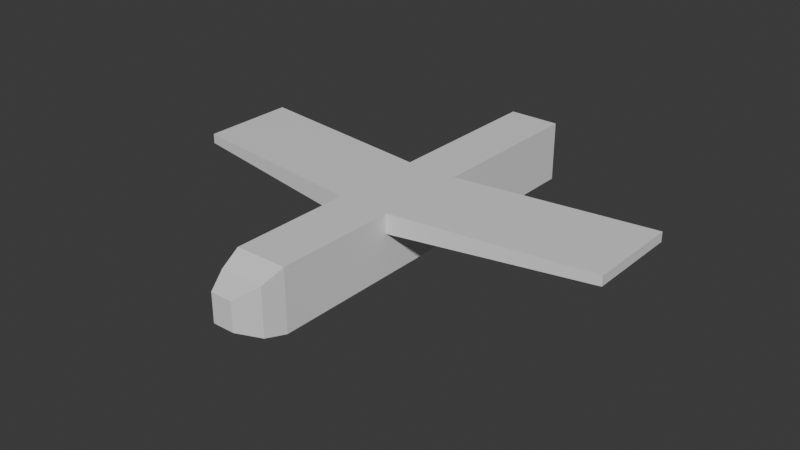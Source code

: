 # Source: Plane.blend  (saved by Blender 4.3.34; exported with 4.5.12 LTS)
import bpy
from mathutils import Matrix  # noqa: F401  (used for matrix-valued properties, if any)

bpy.ops.wm.read_factory_settings(use_empty=True)
scene = bpy.context.scene
scene.name = 'Scene'

# ---- collections
col_interior = bpy.data.collections.new('Interior'); scene.collection.children.link(col_interior)

# ---- materials (node trees are filled in below, after node groups)
mat_material = bpy.data.materials.new('Material')
mat_material.alpha_threshold = 0.0
mat_material.roughness = 0.5
mat_material.line_color = (0.0, 0.0, 0.0, 1.0)

# ---- material node trees
mat_material.use_nodes = True; mat_material.node_tree.nodes.clear()
_N = mat_material.node_tree.nodes; _L = mat_material.node_tree.links
n0 = _N.new('ShaderNodeOutputMaterial'); n0.name = 'Material Output'; n0.location = (300, 300)
n1 = _N.new('ShaderNodeBsdfPrincipled'); n1.name = 'Principled BSDF'; n1.location = (10, 300)
n1.inputs[3].default_value = 1.45
_L.new(n1.outputs[0], n0.inputs[0])
n0.is_active_output = True

# ---- world
world_world = bpy.data.worlds.new('World'); scene.world = world_world
world_world.use_nodes = True; world_world.node_tree.nodes.clear()
_N = world_world.node_tree.nodes; _L = world_world.node_tree.links
n0 = _N.new('ShaderNodeOutputWorld'); n0.name = 'World Output'; n0.location = (300, 300)
n1 = _N.new('ShaderNodeBackground'); n1.name = 'Background'; n1.location = (10, 300)
n1.inputs[0].default_value = (0.05088, 0.05088, 0.05088, 1.0)
_L.new(n1.outputs[0], n0.inputs[0])
n0.is_active_output = True
world_world.color = (0.05088, 0.05088, 0.05088)
world_world.sun_shadow_jitter_overblur = 0.0

# ---- meshes
me_cube = bpy.data.meshes.new('Cube')
me_cube.from_pydata([(13.59, 116.4, 32.3), (13.59, 116.4, 0.1634), (14.35, -97.62, 33.2), (14.35, -97.62, -0.7307), (-13.64, 116.4, 32.3), (-13.64, 116.4, 0.1634), (-14.4, -97.62, 33.2), (-14.4, -97.62, -0.7307), (14.35, 116.4, -0.7307), (-14.4, 116.4, -0.7307), (14.35, 116.4, 33.2), (-14.4, 116.4, 33.2), (13.59, -94.18, 0.1634), (-13.64, -94.18, 0.1634), (13.59, -94.18, 32.3), (-13.64, -94.18, 32.3), (-13.64, 4.31, 32.3), (-13.64, 4.31, 0.1634), (13.59, 4.31, 0.1634), (13.59, 4.31, 32.3), (14.35, 116.4, 22.31), (-14.4, -97.62, 22.31), (14.35, -97.62, 22.31), (-14.4, 116.4, 22.31), (13.59, 116.4, 21.99), (-13.64, 116.4, 21.99), (13.59, -94.18, 21.99), (-13.64, -94.18, 21.99), (13.59, 4.31, 21.99), (-13.64, 4.31, 21.99), (-12.16, -109.4, 17.18), (-12.16, -109.4, 28.07), (12.11, -109.4, 17.18), (12.11, -109.4, 1.839), (12.11, -109.4, 28.07), (-12.16, -109.4, 1.839), (-6.113, -121.5, 17.18), (-6.113, -121.5, 24.06), (6.067, -121.5, 17.18), (6.067, -121.5, 8.232), (6.067, -121.5, 24.06), (-6.113, -121.5, 8.232), (13.59, -94.18, 32.3), (-13.64, -94.18, 32.3), (-13.64, 4.31, 32.3), (13.59, 4.31, 32.3), (13.59, -94.18, 21.99), (-13.64, -94.18, 21.99), (13.59, 4.31, 21.99), (-13.64, 4.31, 21.99), (-14.4, -30.18, -0.7307), (14.35, -30.18, 33.2), (-14.4, -30.18, 33.2), (14.35, -30.18, -0.7307), (14.35, -30.18, 22.31), (-14.4, -30.18, 22.31), (-14.4, 22.71, 33.2), (14.35, 22.71, -0.7307), (-14.4, 22.71, 22.31), (-14.4, 22.71, -0.7307), (14.35, 22.71, 33.2), (14.35, 22.71, 22.31), (122.6, 37.58, 32.45), (122.6, -15.31, 32.45), (122.6, 37.58, 27.09), (122.6, -15.31, 27.09), (-122.7, -15.31, 32.45), (-122.7, -15.31, 27.09), (-122.7, 37.58, 32.45), (-122.7, 37.58, 27.09)], [], [(51, 52, 6, 2), (6, 21, 30, 31), (58, 56, 11, 23), (50, 53, 3, 7), (54, 51, 2, 22), (29, 16, 15, 27), (5, 1, 8, 9), (24, 0, 10, 20), (25, 5, 9, 23), (0, 4, 11, 10), (27, 15, 14, 26), (18, 17, 13, 12), (16, 19, 14, 15), (28, 18, 12, 26), (24, 1, 18, 28), (4, 0, 19, 16), (1, 5, 17, 18), (25, 4, 16, 29), (5, 25, 29, 17), (0, 24, 28, 19), (19, 28, 26, 14), (13, 27, 26, 12), (4, 25, 23, 11), (1, 24, 20, 8), (17, 29, 27, 13), (53, 54, 22, 3), (59, 58, 23, 9), (22, 2, 34, 32), (32, 34, 40, 38), (31, 30, 36, 37), (7, 3, 33, 35), (2, 6, 31, 34), (21, 7, 35, 30), (3, 22, 32, 33), (38, 40, 37, 36), (39, 38, 36, 41), (35, 33, 39, 41), (33, 32, 38, 39), (30, 35, 41, 36), (34, 31, 37, 40), (19, 14, 42, 45), (29, 16, 44, 49), (15, 27, 47, 43), (28, 19, 45, 48), (27, 29, 49, 47), (26, 28, 48, 46), (16, 15, 43, 44), (14, 26, 46, 42), (7, 21, 55, 50), (57, 61, 54, 53), (56, 58, 69, 68), (59, 57, 53, 50), (21, 6, 52, 55), (60, 56, 52, 51), (10, 11, 56, 60), (9, 8, 57, 59), (20, 10, 60, 61), (8, 20, 61, 57), (50, 55, 58, 59), (58, 55, 67, 69), (64, 62, 63, 65), (67, 66, 68, 69), (52, 56, 68, 66), (60, 51, 63, 62), (55, 52, 66, 67), (51, 54, 65, 63), (54, 61, 64, 65), (61, 60, 62, 64)])
_uv = me_cube.uv_layers.new(name='UVMap')
_uv.uv.foreach_set('vector', [0.625, 0.6712, 0.875, 0.6712, 0.875, 0.75, 0.625, 0.75, 0.625, 0.0, 0.5448, 0.0, 0.5448, 0.0, 0.625, 0.0, 0.5448, 0.1406, 0.625, 0.1406, 0.625, 0.25, 0.5448, 0.25, 0.125, 0.6712, 0.375, 0.6712, 0.375, 0.75, 0.125, 0.75, 0.5448, 0.6712, 0.625, 0.6712, 0.625, 0.75, 0.5448, 0.75, 0.5424, 0.2566, 0.6184, 0.2566, 0.6184, 0.2566, 0.5424, 0.2566, 0.3816, 0.2566, 0.3816, 0.4934, 0.375, 0.5, 0.375, 0.25, 0.5424, 0.4934, 0.6184, 0.4934, 0.625, 0.5, 0.5448, 0.5, 0.5424, 0.2566, 0.3816, 0.2566, 0.375, 0.25, 0.5448, 0.25, 0.6184, 0.4934, 0.6184, 0.2566, 0.625, 0.25, 0.625, 0.5, 0.5424, 0.2566, 0.6184, 0.2566, 0.6184, 0.4934, 0.5424, 0.4934, 0.3816, 0.4934, 0.3816, 0.2566, 0.3816, 0.2566, 0.3816, 0.4934, 0.6184, 0.2566, 0.6184, 0.4934, 0.6184, 0.4934, 0.6184, 0.2566, 0.5424, 0.4934, 0.3816, 0.4934, 0.3816, 0.4934, 0.5424, 0.4934, 0.5424, 0.4934, 0.3816, 0.4934, 0.3816, 0.4934, 0.5424, 0.4934, 0.6184, 0.2566, 0.6184, 0.4934, 0.6184, 0.4934, 0.6184, 0.2566, 0.3816, 0.4934, 0.3816, 0.2566, 0.3816, 0.2566, 0.3816, 0.4934, 0.5424, 0.2566, 0.6184, 0.2566, 0.6184, 0.2566, 0.5424, 0.2566, 0.3816, 0.2566, 0.5424, 0.2566, 0.5424, 0.2566, 0.3816, 0.2566, 0.6184, 0.4934, 0.5424, 0.4934, 0.5424, 0.4934, 0.6184, 0.4934, 0.6184, 0.4934, 0.5424, 0.4934, 0.5424, 0.4934, 0.6184, 0.4934, 0.3816, 0.2566, 0.5424, 0.2566, 0.5424, 0.4934, 0.3816, 0.4934, 0.6184, 0.2566, 0.5424, 0.2566, 0.5448, 0.25, 0.625, 0.25, 0.3816, 0.4934, 0.5424, 0.4934, 0.5448, 0.5, 0.375, 0.5, 0.3816, 0.2566, 0.5424, 0.2566, 0.5424, 0.2566, 0.3816, 0.2566, 0.375, 0.6712, 0.5448, 0.6712, 0.5448, 0.75, 0.375, 0.75, 0.375, 0.1406, 0.5448, 0.1406, 0.5448, 0.25, 0.375, 0.25, 0.5448, 0.75, 0.625, 0.75, 0.625, 0.75, 0.5448, 0.75, 0.5448, 0.75, 0.625, 0.75, 0.625, 0.75, 0.5448, 0.75, 0.625, 0.0, 0.5448, 0.0, 0.5448, 0.0, 0.625, 0.0, 0.125, 0.75, 0.375, 0.75, 0.375, 0.75, 0.125, 0.75, 0.625, 0.75, 0.875, 0.75, 0.875, 0.75, 0.625, 0.75, 0.5448, 0.0, 0.375, 0.0, 0.375, 0.0, 0.5448, 0.0, 0.375, 0.75, 0.5448, 0.75, 0.5448, 0.75, 0.375, 0.75, 0.5448, 0.75, 0.625, 0.75, 0.625, 1.0, 0.5448, 1.0, 0.375, 0.75, 0.5448, 0.75, 0.5448, 1.0, 0.375, 1.0, 0.125, 0.75, 0.375, 0.75, 0.375, 0.75, 0.125, 0.75, 0.375, 0.75, 0.5448, 0.75, 0.5448, 0.75, 0.375, 0.75, 0.5448, 0.0, 0.375, 0.0, 0.375, 0.0, 0.5448, 0.0, 0.625, 0.75, 0.875, 0.75, 0.875, 0.75, 0.625, 0.75, 0.6184, 0.4934, 0.6184, 0.4934, 0.6184, 0.4934, 0.6184, 0.4934, 0.5424, 0.2566, 0.6184, 0.2566, 0.6184, 0.2566, 0.5424, 0.2566, 0.6184, 0.2566, 0.5424, 0.2566, 0.5424, 0.2566, 0.6184, 0.2566, 0.5424, 0.4934, 0.6184, 0.4934, 0.6184, 0.4934, 0.5424, 0.4934, 0.5424, 0.2566, 0.5424, 0.2566, 0.5424, 0.2566, 0.5424, 0.2566, 0.5424, 0.4934, 0.5424, 0.4934, 0.5424, 0.4934, 0.5424, 0.4934, 0.6184, 0.2566, 0.6184, 0.2566, 0.6184, 0.2566, 0.6184, 0.2566, 0.6184, 0.4934, 0.5424, 0.4934, 0.5424, 0.4934, 0.6184, 0.4934, 0.375, 0.0, 0.5448, 0.0, 0.5448, 0.07879, 0.375, 0.07879, 0.375, 0.6094, 0.5448, 0.6094, 0.5448, 0.6712, 0.375, 0.6712, 0.625, 0.1406, 0.5448, 0.1406, 0.5448, 0.1406, 0.625, 0.1406, 0.125, 0.6094, 0.375, 0.6094, 0.375, 0.6712, 0.125, 0.6712, 0.5448, 0.0, 0.625, 0.0, 0.625, 0.07879, 0.5448, 0.07879, 0.625, 0.6094, 0.875, 0.6094, 0.875, 0.6712, 0.625, 0.6712, 0.625, 0.5, 0.875, 0.5, 0.875, 0.6094, 0.625, 0.6094, 0.125, 0.5, 0.375, 0.5, 0.375, 0.6094, 0.125, 0.6094, 0.5448, 0.5, 0.625, 0.5, 0.625, 0.6094, 0.5448, 0.6094, 0.375, 0.5, 0.5448, 0.5, 0.5448, 0.6094, 0.375, 0.6094, 0.375, 0.07879, 0.5448, 0.07879, 0.5448, 0.1406, 0.375, 0.1406, 0.5448, 0.1406, 0.5448, 0.07879, 0.5448, 0.07879, 0.5448, 0.1406, 0.5448, 0.6094, 0.625, 0.6094, 0.625, 0.6712, 0.5448, 0.6712, 0.5448, 0.07879, 0.625, 0.07879, 0.625, 0.1406, 0.5448, 0.1406, 0.875, 0.6712, 0.875, 0.6094, 0.875, 0.6094, 0.875, 0.6712, 0.625, 0.6094, 0.625, 0.6712, 0.625, 0.6712, 0.625, 0.6094, 0.5448, 0.07879, 0.625, 0.07879, 0.625, 0.07879, 0.5448, 0.07879, 0.625, 0.6712, 0.5448, 0.6712, 0.5448, 0.6712, 0.625, 0.6712, 0.5448, 0.6712, 0.5448, 0.6094, 0.5448, 0.6094, 0.5448, 0.6712, 0.5448, 0.6094, 0.625, 0.6094, 0.625, 0.6094, 0.5448, 0.6094])
me_cube.materials.append(mat_material)
me_cube.use_mirror_vertex_groups = False
me_cube.update()
me_plane = bpy.data.meshes.new('Plane')
me_plane.from_pydata([(-13.66, -97.91, 0.3285), (13.63, -97.91, 0.3285), (-13.66, 116.4, 0.3285), (13.63, 116.4, 0.3285)], [], [(0, 1, 3, 2)])
_uv = me_plane.uv_layers.new(name='UVMap')
_uv.uv.foreach_set('vector', [0.0, 0.0, 1.0, 0.0, 1.0, 1.0, 0.0, 1.0])
me_plane.update()
me_cylinder = bpy.data.meshes.new('Cylinder')
me_cylinder.from_pydata([(7.194, 42.19, -6.303), (9.762, 42.19, -6.303), (7.194, 42.12, -7.095), (9.762, 42.12, -7.095), (7.194, 41.88, -7.855), (9.762, 41.88, -7.855), (7.194, 41.51, -8.556), (9.762, 41.51, -8.556), (7.194, 41.01, -9.171), (9.762, 41.01, -9.171), (7.194, 40.39, -9.675), (9.762, 40.39, -9.675), (7.194, 39.69, -10.05), (9.762, 39.69, -10.05), (7.194, 38.93, -10.28), (9.762, 38.93, -10.28), (7.194, 38.14, -10.36), (9.762, 38.14, -10.36), (7.194, 37.35, -10.28), (9.762, 37.35, -10.28), (7.194, 36.59, -10.05), (9.762, 36.59, -10.05), (7.194, 35.89, -9.675), (9.762, 35.89, -9.675), (7.194, 35.27, -9.171), (9.762, 35.27, -9.171), (7.194, 34.77, -8.556), (9.762, 34.77, -8.556), (7.194, 34.39, -7.855), (9.762, 34.39, -7.855), (7.194, 34.16, -7.095), (9.762, 34.16, -7.095), (7.194, 34.08, -6.303), (9.762, 34.08, -6.303), (7.194, 34.16, -5.512), (9.762, 34.16, -5.512), (7.194, 34.39, -4.752), (9.762, 34.39, -4.752), (7.194, 34.77, -4.05), (9.762, 34.77, -4.05), (7.194, 35.27, -3.436), (9.762, 35.27, -3.436), (7.194, 35.89, -2.932), (9.762, 35.89, -2.932), (7.194, 36.59, -2.557), (9.762, 36.59, -2.557), (7.194, 37.35, -2.326), (9.762, 37.35, -2.326), (7.194, 38.14, -2.248), (9.762, 38.14, -2.248), (7.194, 38.93, -2.326), (9.762, 38.93, -2.326), (7.194, 39.69, -2.557), (9.762, 39.69, -2.557), (7.194, 40.39, -2.932), (9.762, 40.39, -2.932), (7.194, 41.01, -3.436), (9.762, 41.01, -3.436), (7.194, 41.51, -4.05), (9.762, 41.51, -4.05), (7.194, 41.88, -4.752), (9.762, 41.88, -4.752), (7.194, 42.12, -5.512), (9.762, 42.12, -5.512)], [], [(0, 1, 3, 2), (2, 3, 5, 4), (4, 5, 7, 6), (6, 7, 9, 8), (8, 9, 11, 10), (10, 11, 13, 12), (12, 13, 15, 14), (14, 15, 17, 16), (16, 17, 19, 18), (18, 19, 21, 20), (20, 21, 23, 22), (22, 23, 25, 24), (24, 25, 27, 26), (26, 27, 29, 28), (28, 29, 31, 30), (30, 31, 33, 32), (32, 33, 35, 34), (34, 35, 37, 36), (36, 37, 39, 38), (38, 39, 41, 40), (40, 41, 43, 42), (42, 43, 45, 44), (44, 45, 47, 46), (46, 47, 49, 48), (48, 49, 51, 50), (50, 51, 53, 52), (52, 53, 55, 54), (54, 55, 57, 56), (56, 57, 59, 58), (58, 59, 61, 60), (3, 1, 63, 61, 59, 57, 55, 53, 51, 49, 47, 45, 43, 41, 39, 37, 35, 33, 31, 29, 27, 25, 23, 21, 19, 17, 15, 13, 11, 9, 7, 5), (60, 61, 63, 62), (62, 63, 1, 0), (0, 2, 4, 6, 8, 10, 12, 14, 16, 18, 20, 22, 24, 26, 28, 30, 32, 34, 36, 38, 40, 42, 44, 46, 48, 50, 52, 54, 56, 58, 60, 62)])
_uv = me_cylinder.uv_layers.new(name='UVMap')
_uv.uv.foreach_set('vector', [1.0, 0.5, 1.0, 1.0, 0.9688, 1.0, 0.9688, 0.5, 0.9688, 0.5, 0.9688, 1.0, 0.9375, 1.0, 0.9375, 0.5, 0.9375, 0.5, 0.9375, 1.0, 0.9062, 1.0, 0.9062, 0.5, 0.9062, 0.5, 0.9062, 1.0, 0.875, 1.0, 0.875, 0.5, 0.875, 0.5, 0.875, 1.0, 0.8438, 1.0, 0.8438, 0.5, 0.8438, 0.5, 0.8438, 1.0, 0.8125, 1.0, 0.8125, 0.5, 0.8125, 0.5, 0.8125, 1.0, 0.7812, 1.0, 0.7812, 0.5, 0.7812, 0.5, 0.7812, 1.0, 0.75, 1.0, 0.75, 0.5, 0.75, 0.5, 0.75, 1.0, 0.7188, 1.0, 0.7188, 0.5, 0.7188, 0.5, 0.7188, 1.0, 0.6875, 1.0, 0.6875, 0.5, 0.6875, 0.5, 0.6875, 1.0, 0.6562, 1.0, 0.6562, 0.5, 0.6562, 0.5, 0.6562, 1.0, 0.625, 1.0, 0.625, 0.5, 0.625, 0.5, 0.625, 1.0, 0.5938, 1.0, 0.5938, 0.5, 0.5938, 0.5, 0.5938, 1.0, 0.5625, 1.0, 0.5625, 0.5, 0.5625, 0.5, 0.5625, 1.0, 0.5312, 1.0, 0.5312, 0.5, 0.5312, 0.5, 0.5312, 1.0, 0.5, 1.0, 0.5, 0.5, 0.5, 0.5, 0.5, 1.0, 0.4688, 1.0, 0.4688, 0.5, 0.4688, 0.5, 0.4688, 1.0, 0.4375, 1.0, 0.4375, 0.5, 0.4375, 0.5, 0.4375, 1.0, 0.4062, 1.0, 0.4062, 0.5, 0.4062, 0.5, 0.4062, 1.0, 0.375, 1.0, 0.375, 0.5, 0.375, 0.5, 0.375, 1.0, 0.3438, 1.0, 0.3438, 0.5, 0.3438, 0.5, 0.3438, 1.0, 0.3125, 1.0, 0.3125, 0.5, 0.3125, 0.5, 0.3125, 1.0, 0.2812, 1.0, 0.2812, 0.5, 0.2812, 0.5, 0.2812, 1.0, 0.25, 1.0, 0.25, 0.5, 0.25, 0.5, 0.25, 1.0, 0.2188, 1.0, 0.2188, 0.5, 0.2188, 0.5, 0.2188, 1.0, 0.1875, 1.0, 0.1875, 0.5, 0.1875, 0.5, 0.1875, 1.0, 0.1562, 1.0, 0.1562, 0.5, 0.1562, 0.5, 0.1562, 1.0, 0.125, 1.0, 0.125, 0.5, 0.125, 0.5, 0.125, 1.0, 0.09375, 1.0, 0.09375, 0.5, 0.09375, 0.5, 0.09375, 1.0, 0.0625, 1.0, 0.0625, 0.5, 0.2968, 0.4854, 0.25, 0.49, 0.2032, 0.4854, 0.1582, 0.4717, 0.1167, 0.4496, 0.08029, 0.4197, 0.05045, 0.3833, 0.02827, 0.3418, 0.01461, 0.2968, 0.01, 0.25, 0.01461, 0.2032, 0.02827, 0.1582, 0.05045, 0.1167, 0.08029, 0.08029, 0.1167, 0.05045, 0.1582, 0.02827, 0.2032, 0.01461, 0.25, 0.01, 0.2968, 0.01461, 0.3418, 0.02827, 0.3833, 0.05045, 0.4197, 0.08029, 0.4496, 0.1167, 0.4717, 0.1582, 0.4854, 0.2032, 0.49, 0.25, 0.4854, 0.2968, 0.4717, 0.3418, 0.4496, 0.3833, 0.4197, 0.4197, 0.3833, 0.4496, 0.3418, 0.4717, 0.0625, 0.5, 0.0625, 1.0, 0.03125, 1.0, 0.03125, 0.5, 0.03125, 0.5, 0.03125, 1.0, 0.0, 1.0, 0.0, 0.5, 0.75, 0.49, 0.7968, 0.4854, 0.8418, 0.4717, 0.8833, 0.4496, 0.9197, 0.4197, 0.9496, 0.3833, 0.9717, 0.3418, 0.9854, 0.2968, 0.99, 0.25, 0.9854, 0.2032, 0.9717, 0.1582, 0.9496, 0.1167, 0.9197, 0.08029, 0.8833, 0.05045, 0.8418, 0.02827, 0.7968, 0.01461, 0.75, 0.01, 0.7032, 0.01461, 0.6582, 0.02827, 0.6167, 0.05045, 0.5803, 0.08029, 0.5504, 0.1167, 0.5283, 0.1582, 0.5146, 0.2032, 0.51, 0.25, 0.5146, 0.2968, 0.5283, 0.3418, 0.5504, 0.3833, 0.5803, 0.4197, 0.6167, 0.4496, 0.6582, 0.4717, 0.7032, 0.4854])
me_cylinder.update()
me_cylinder_001 = bpy.data.meshes.new('Cylinder.001')
me_cylinder_001.from_pydata([(-9.529, 42.19, -6.303), (-6.961, 42.19, -6.303), (-9.529, 42.12, -7.095), (-6.961, 42.12, -7.095), (-9.529, 41.88, -7.855), (-6.961, 41.88, -7.855), (-9.529, 41.51, -8.556), (-6.961, 41.51, -8.556), (-9.529, 41.01, -9.171), (-6.961, 41.01, -9.171), (-9.529, 40.39, -9.675), (-6.961, 40.39, -9.675), (-9.529, 39.69, -10.05), (-6.961, 39.69, -10.05), (-9.529, 38.93, -10.28), (-6.961, 38.93, -10.28), (-9.529, 38.14, -10.36), (-6.961, 38.14, -10.36), (-9.529, 37.35, -10.28), (-6.961, 37.35, -10.28), (-9.529, 36.59, -10.05), (-6.961, 36.59, -10.05), (-9.529, 35.89, -9.675), (-6.961, 35.89, -9.675), (-9.529, 35.27, -9.171), (-6.961, 35.27, -9.171), (-9.529, 34.77, -8.556), (-6.961, 34.77, -8.556), (-9.529, 34.39, -7.855), (-6.961, 34.39, -7.855), (-9.529, 34.16, -7.095), (-6.961, 34.16, -7.095), (-9.529, 34.08, -6.303), (-6.961, 34.08, -6.303), (-9.529, 34.16, -5.512), (-6.961, 34.16, -5.512), (-9.529, 34.39, -4.752), (-6.961, 34.39, -4.752), (-9.529, 34.77, -4.05), (-6.961, 34.77, -4.05), (-9.529, 35.27, -3.436), (-6.961, 35.27, -3.436), (-9.529, 35.89, -2.932), (-6.961, 35.89, -2.932), (-9.529, 36.59, -2.557), (-6.961, 36.59, -2.557), (-9.529, 37.35, -2.326), (-6.961, 37.35, -2.326), (-9.529, 38.14, -2.248), (-6.961, 38.14, -2.248), (-9.529, 38.93, -2.326), (-6.961, 38.93, -2.326), (-9.529, 39.69, -2.557), (-6.961, 39.69, -2.557), (-9.529, 40.39, -2.932), (-6.961, 40.39, -2.932), (-9.529, 41.01, -3.436), (-6.961, 41.01, -3.436), (-9.529, 41.51, -4.05), (-6.961, 41.51, -4.05), (-9.529, 41.88, -4.752), (-6.961, 41.88, -4.752), (-9.529, 42.12, -5.512), (-6.961, 42.12, -5.512)], [], [(0, 1, 3, 2), (2, 3, 5, 4), (4, 5, 7, 6), (6, 7, 9, 8), (8, 9, 11, 10), (10, 11, 13, 12), (12, 13, 15, 14), (14, 15, 17, 16), (16, 17, 19, 18), (18, 19, 21, 20), (20, 21, 23, 22), (22, 23, 25, 24), (24, 25, 27, 26), (26, 27, 29, 28), (28, 29, 31, 30), (30, 31, 33, 32), (32, 33, 35, 34), (34, 35, 37, 36), (36, 37, 39, 38), (38, 39, 41, 40), (40, 41, 43, 42), (42, 43, 45, 44), (44, 45, 47, 46), (46, 47, 49, 48), (48, 49, 51, 50), (50, 51, 53, 52), (52, 53, 55, 54), (54, 55, 57, 56), (56, 57, 59, 58), (58, 59, 61, 60), (3, 1, 63, 61, 59, 57, 55, 53, 51, 49, 47, 45, 43, 41, 39, 37, 35, 33, 31, 29, 27, 25, 23, 21, 19, 17, 15, 13, 11, 9, 7, 5), (60, 61, 63, 62), (62, 63, 1, 0), (0, 2, 4, 6, 8, 10, 12, 14, 16, 18, 20, 22, 24, 26, 28, 30, 32, 34, 36, 38, 40, 42, 44, 46, 48, 50, 52, 54, 56, 58, 60, 62)])
_uv = me_cylinder_001.uv_layers.new(name='UVMap')
_uv.uv.foreach_set('vector', [1.0, 0.5, 1.0, 1.0, 0.9688, 1.0, 0.9688, 0.5, 0.9688, 0.5, 0.9688, 1.0, 0.9375, 1.0, 0.9375, 0.5, 0.9375, 0.5, 0.9375, 1.0, 0.9062, 1.0, 0.9062, 0.5, 0.9062, 0.5, 0.9062, 1.0, 0.875, 1.0, 0.875, 0.5, 0.875, 0.5, 0.875, 1.0, 0.8438, 1.0, 0.8438, 0.5, 0.8438, 0.5, 0.8438, 1.0, 0.8125, 1.0, 0.8125, 0.5, 0.8125, 0.5, 0.8125, 1.0, 0.7812, 1.0, 0.7812, 0.5, 0.7812, 0.5, 0.7812, 1.0, 0.75, 1.0, 0.75, 0.5, 0.75, 0.5, 0.75, 1.0, 0.7188, 1.0, 0.7188, 0.5, 0.7188, 0.5, 0.7188, 1.0, 0.6875, 1.0, 0.6875, 0.5, 0.6875, 0.5, 0.6875, 1.0, 0.6562, 1.0, 0.6562, 0.5, 0.6562, 0.5, 0.6562, 1.0, 0.625, 1.0, 0.625, 0.5, 0.625, 0.5, 0.625, 1.0, 0.5938, 1.0, 0.5938, 0.5, 0.5938, 0.5, 0.5938, 1.0, 0.5625, 1.0, 0.5625, 0.5, 0.5625, 0.5, 0.5625, 1.0, 0.5312, 1.0, 0.5312, 0.5, 0.5312, 0.5, 0.5312, 1.0, 0.5, 1.0, 0.5, 0.5, 0.5, 0.5, 0.5, 1.0, 0.4688, 1.0, 0.4688, 0.5, 0.4688, 0.5, 0.4688, 1.0, 0.4375, 1.0, 0.4375, 0.5, 0.4375, 0.5, 0.4375, 1.0, 0.4062, 1.0, 0.4062, 0.5, 0.4062, 0.5, 0.4062, 1.0, 0.375, 1.0, 0.375, 0.5, 0.375, 0.5, 0.375, 1.0, 0.3438, 1.0, 0.3438, 0.5, 0.3438, 0.5, 0.3438, 1.0, 0.3125, 1.0, 0.3125, 0.5, 0.3125, 0.5, 0.3125, 1.0, 0.2812, 1.0, 0.2812, 0.5, 0.2812, 0.5, 0.2812, 1.0, 0.25, 1.0, 0.25, 0.5, 0.25, 0.5, 0.25, 1.0, 0.2188, 1.0, 0.2188, 0.5, 0.2188, 0.5, 0.2188, 1.0, 0.1875, 1.0, 0.1875, 0.5, 0.1875, 0.5, 0.1875, 1.0, 0.1562, 1.0, 0.1562, 0.5, 0.1562, 0.5, 0.1562, 1.0, 0.125, 1.0, 0.125, 0.5, 0.125, 0.5, 0.125, 1.0, 0.09375, 1.0, 0.09375, 0.5, 0.09375, 0.5, 0.09375, 1.0, 0.0625, 1.0, 0.0625, 0.5, 0.2968, 0.4854, 0.25, 0.49, 0.2032, 0.4854, 0.1582, 0.4717, 0.1167, 0.4496, 0.08029, 0.4197, 0.05045, 0.3833, 0.02827, 0.3418, 0.01461, 0.2968, 0.01, 0.25, 0.01461, 0.2032, 0.02827, 0.1582, 0.05045, 0.1167, 0.08029, 0.08029, 0.1167, 0.05045, 0.1582, 0.02827, 0.2032, 0.01461, 0.25, 0.01, 0.2968, 0.01461, 0.3418, 0.02827, 0.3833, 0.05045, 0.4197, 0.08029, 0.4496, 0.1167, 0.4717, 0.1582, 0.4854, 0.2032, 0.49, 0.25, 0.4854, 0.2968, 0.4717, 0.3418, 0.4496, 0.3833, 0.4197, 0.4197, 0.3833, 0.4496, 0.3418, 0.4717, 0.0625, 0.5, 0.0625, 1.0, 0.03125, 1.0, 0.03125, 0.5, 0.03125, 0.5, 0.03125, 1.0, 0.0, 1.0, 0.0, 0.5, 0.75, 0.49, 0.7968, 0.4854, 0.8418, 0.4717, 0.8833, 0.4496, 0.9197, 0.4197, 0.9496, 0.3833, 0.9717, 0.3418, 0.9854, 0.2968, 0.99, 0.25, 0.9854, 0.2032, 0.9717, 0.1582, 0.9496, 0.1167, 0.9197, 0.08029, 0.8833, 0.05045, 0.8418, 0.02827, 0.7968, 0.01461, 0.75, 0.01, 0.7032, 0.01461, 0.6582, 0.02827, 0.6167, 0.05045, 0.5803, 0.08029, 0.5504, 0.1167, 0.5283, 0.1582, 0.5146, 0.2032, 0.51, 0.25, 0.5146, 0.2968, 0.5283, 0.3418, 0.5504, 0.3833, 0.5803, 0.4197, 0.6167, 0.4496, 0.6582, 0.4717, 0.7032, 0.4854])
me_cylinder_001.update()
me_cylinder_002 = bpy.data.meshes.new('Cylinder.002')
me_cylinder_002.from_pydata([(-1.474, -67.71, -6.303), (1.094, -67.71, -6.303), (-1.474, -67.79, -7.095), (1.094, -67.79, -7.095), (-1.474, -68.02, -7.855), (1.094, -68.02, -7.855), (-1.474, -68.39, -8.556), (1.094, -68.39, -8.556), (-1.474, -68.9, -9.171), (1.094, -68.9, -9.171), (-1.474, -69.51, -9.675), (1.094, -69.51, -9.675), (-1.474, -70.21, -10.05), (1.094, -70.21, -10.05), (-1.474, -70.97, -10.28), (1.094, -70.97, -10.28), (-1.474, -71.77, -10.36), (1.094, -71.77, -10.36), (-1.474, -72.56, -10.28), (1.094, -72.56, -10.28), (-1.474, -73.32, -10.05), (1.094, -73.32, -10.05), (-1.474, -74.02, -9.675), (1.094, -74.02, -9.675), (-1.474, -74.63, -9.171), (1.094, -74.63, -9.171), (-1.474, -75.14, -8.556), (1.094, -75.14, -8.556), (-1.474, -75.51, -7.855), (1.094, -75.51, -7.855), (-1.474, -75.74, -7.095), (1.094, -75.74, -7.095), (-1.474, -75.82, -6.303), (1.094, -75.82, -6.303), (-1.474, -75.74, -5.512), (1.094, -75.74, -5.512), (-1.474, -75.51, -4.752), (1.094, -75.51, -4.752), (-1.474, -75.14, -4.05), (1.094, -75.14, -4.05), (-1.474, -74.63, -3.436), (1.094, -74.63, -3.436), (-1.474, -74.02, -2.932), (1.094, -74.02, -2.932), (-1.474, -73.32, -2.557), (1.094, -73.32, -2.557), (-1.474, -72.56, -2.326), (1.094, -72.56, -2.326), (-1.474, -71.77, -2.248), (1.094, -71.77, -2.248), (-1.474, -70.97, -2.326), (1.094, -70.97, -2.326), (-1.474, -70.21, -2.557), (1.094, -70.21, -2.557), (-1.474, -69.51, -2.932), (1.094, -69.51, -2.932), (-1.474, -68.9, -3.436), (1.094, -68.9, -3.436), (-1.474, -68.39, -4.05), (1.094, -68.39, -4.05), (-1.474, -68.02, -4.752), (1.094, -68.02, -4.752), (-1.474, -67.79, -5.512), (1.094, -67.79, -5.512)], [], [(0, 1, 3, 2), (2, 3, 5, 4), (4, 5, 7, 6), (6, 7, 9, 8), (8, 9, 11, 10), (10, 11, 13, 12), (12, 13, 15, 14), (14, 15, 17, 16), (16, 17, 19, 18), (18, 19, 21, 20), (20, 21, 23, 22), (22, 23, 25, 24), (24, 25, 27, 26), (26, 27, 29, 28), (28, 29, 31, 30), (30, 31, 33, 32), (32, 33, 35, 34), (34, 35, 37, 36), (36, 37, 39, 38), (38, 39, 41, 40), (40, 41, 43, 42), (42, 43, 45, 44), (44, 45, 47, 46), (46, 47, 49, 48), (48, 49, 51, 50), (50, 51, 53, 52), (52, 53, 55, 54), (54, 55, 57, 56), (56, 57, 59, 58), (58, 59, 61, 60), (3, 1, 63, 61, 59, 57, 55, 53, 51, 49, 47, 45, 43, 41, 39, 37, 35, 33, 31, 29, 27, 25, 23, 21, 19, 17, 15, 13, 11, 9, 7, 5), (60, 61, 63, 62), (62, 63, 1, 0), (0, 2, 4, 6, 8, 10, 12, 14, 16, 18, 20, 22, 24, 26, 28, 30, 32, 34, 36, 38, 40, 42, 44, 46, 48, 50, 52, 54, 56, 58, 60, 62)])
_uv = me_cylinder_002.uv_layers.new(name='UVMap')
_uv.uv.foreach_set('vector', [1.0, 0.5, 1.0, 1.0, 0.9688, 1.0, 0.9688, 0.5, 0.9688, 0.5, 0.9688, 1.0, 0.9375, 1.0, 0.9375, 0.5, 0.9375, 0.5, 0.9375, 1.0, 0.9062, 1.0, 0.9062, 0.5, 0.9062, 0.5, 0.9062, 1.0, 0.875, 1.0, 0.875, 0.5, 0.875, 0.5, 0.875, 1.0, 0.8438, 1.0, 0.8438, 0.5, 0.8438, 0.5, 0.8438, 1.0, 0.8125, 1.0, 0.8125, 0.5, 0.8125, 0.5, 0.8125, 1.0, 0.7812, 1.0, 0.7812, 0.5, 0.7812, 0.5, 0.7812, 1.0, 0.75, 1.0, 0.75, 0.5, 0.75, 0.5, 0.75, 1.0, 0.7188, 1.0, 0.7188, 0.5, 0.7188, 0.5, 0.7188, 1.0, 0.6875, 1.0, 0.6875, 0.5, 0.6875, 0.5, 0.6875, 1.0, 0.6562, 1.0, 0.6562, 0.5, 0.6562, 0.5, 0.6562, 1.0, 0.625, 1.0, 0.625, 0.5, 0.625, 0.5, 0.625, 1.0, 0.5938, 1.0, 0.5938, 0.5, 0.5938, 0.5, 0.5938, 1.0, 0.5625, 1.0, 0.5625, 0.5, 0.5625, 0.5, 0.5625, 1.0, 0.5312, 1.0, 0.5312, 0.5, 0.5312, 0.5, 0.5312, 1.0, 0.5, 1.0, 0.5, 0.5, 0.5, 0.5, 0.5, 1.0, 0.4688, 1.0, 0.4688, 0.5, 0.4688, 0.5, 0.4688, 1.0, 0.4375, 1.0, 0.4375, 0.5, 0.4375, 0.5, 0.4375, 1.0, 0.4062, 1.0, 0.4062, 0.5, 0.4062, 0.5, 0.4062, 1.0, 0.375, 1.0, 0.375, 0.5, 0.375, 0.5, 0.375, 1.0, 0.3438, 1.0, 0.3438, 0.5, 0.3438, 0.5, 0.3438, 1.0, 0.3125, 1.0, 0.3125, 0.5, 0.3125, 0.5, 0.3125, 1.0, 0.2812, 1.0, 0.2812, 0.5, 0.2812, 0.5, 0.2812, 1.0, 0.25, 1.0, 0.25, 0.5, 0.25, 0.5, 0.25, 1.0, 0.2188, 1.0, 0.2188, 0.5, 0.2188, 0.5, 0.2188, 1.0, 0.1875, 1.0, 0.1875, 0.5, 0.1875, 0.5, 0.1875, 1.0, 0.1562, 1.0, 0.1562, 0.5, 0.1562, 0.5, 0.1562, 1.0, 0.125, 1.0, 0.125, 0.5, 0.125, 0.5, 0.125, 1.0, 0.09375, 1.0, 0.09375, 0.5, 0.09375, 0.5, 0.09375, 1.0, 0.0625, 1.0, 0.0625, 0.5, 0.2968, 0.4854, 0.25, 0.49, 0.2032, 0.4854, 0.1582, 0.4717, 0.1167, 0.4496, 0.08029, 0.4197, 0.05045, 0.3833, 0.02827, 0.3418, 0.01461, 0.2968, 0.01, 0.25, 0.01461, 0.2032, 0.02827, 0.1582, 0.05045, 0.1167, 0.08029, 0.08029, 0.1167, 0.05045, 0.1582, 0.02827, 0.2032, 0.01461, 0.25, 0.01, 0.2968, 0.01461, 0.3418, 0.02827, 0.3833, 0.05045, 0.4197, 0.08029, 0.4496, 0.1167, 0.4717, 0.1582, 0.4854, 0.2032, 0.49, 0.25, 0.4854, 0.2968, 0.4717, 0.3418, 0.4496, 0.3833, 0.4197, 0.4197, 0.3833, 0.4496, 0.3418, 0.4717, 0.0625, 0.5, 0.0625, 1.0, 0.03125, 1.0, 0.03125, 0.5, 0.03125, 0.5, 0.03125, 1.0, 0.0, 1.0, 0.0, 0.5, 0.75, 0.49, 0.7968, 0.4854, 0.8418, 0.4717, 0.8833, 0.4496, 0.9197, 0.4197, 0.9496, 0.3833, 0.9717, 0.3418, 0.9854, 0.2968, 0.99, 0.25, 0.9854, 0.2032, 0.9717, 0.1582, 0.9496, 0.1167, 0.9197, 0.08029, 0.8833, 0.05045, 0.8418, 0.02827, 0.7968, 0.01461, 0.75, 0.01, 0.7032, 0.01461, 0.6582, 0.02827, 0.6167, 0.05045, 0.5803, 0.08029, 0.5504, 0.1167, 0.5283, 0.1582, 0.5146, 0.2032, 0.51, 0.25, 0.5146, 0.2968, 0.5283, 0.3418, 0.5504, 0.3833, 0.5803, 0.4197, 0.6167, 0.4496, 0.6582, 0.4717, 0.7032, 0.4854])
me_cylinder_002.update()
me_cube_001 = bpy.data.meshes.new('Cube.001')
me_cube_001.from_pydata([(-1.0, -1.0, -0.9645), (-1.0, -1.0, 1.0), (-1.0, 2.688, -0.9645), (-1.0, 2.688, 1.0), (1.0, -1.0, -0.9645), (1.0, -1.0, 1.0), (1.0, 2.688, -0.9645), (1.0, 2.688, 1.0)], [], [(0, 1, 3, 2), (2, 3, 7, 6), (6, 7, 5, 4), (4, 5, 1, 0), (2, 6, 4, 0), (7, 3, 1, 5)])
_uv = me_cube_001.uv_layers.new(name='UVMap')
_uv.uv.foreach_set('vector', [0.375, 0.0, 0.625, 0.0, 0.625, 0.25, 0.375, 0.25, 0.375, 0.25, 0.625, 0.25, 0.625, 0.5, 0.375, 0.5, 0.375, 0.5, 0.625, 0.5, 0.625, 0.75, 0.375, 0.75, 0.375, 0.75, 0.625, 0.75, 0.625, 1.0, 0.375, 1.0, 0.125, 0.5, 0.375, 0.5, 0.375, 0.75, 0.125, 0.75, 0.625, 0.5, 0.875, 0.5, 0.875, 0.75, 0.625, 0.75])
me_cube_001.update()

# ---- objects
ob_body = bpy.data.objects.new('Body', me_cube)
ob_floor = bpy.data.objects.new('Floor', me_plane)
ob_rearlerftwheel = bpy.data.objects.new('RearLerftWheel', me_cylinder)
ob_rearrightwheel = bpy.data.objects.new('RearRightWheel', me_cylinder_001)
ob_frontwheel = bpy.data.objects.new('FrontWheel', me_cylinder_002)
ob_bay = bpy.data.objects.new('Bay', me_cube_001)

# ---- transforms, parenting, visibility, modifiers, constraints
ob_body.location = (0.0, 0.0, 0.0)
ob_body.scale = (0.5259, 0.5259, 0.5259)
ob_body.lock_rotations_4d = False
ob_body.empty_display_type = 'ARROWS'
ob_body.lineart.crease_threshold = 0.0
ob_floor.location = (0.0, 0.0, 0.0)
ob_floor.scale = (0.5259, 0.5259, 0.5259)
ob_rearlerftwheel.location = (0.0, 0.0, 0.0)
ob_rearlerftwheel.scale = (0.5259, 0.5259, 0.5259)
ob_rearrightwheel.location = (0.0, 0.0, 0.0)
ob_rearrightwheel.scale = (0.5259, 0.5259, 0.5259)
ob_frontwheel.location = (0.0, 0.0, 0.0)
ob_frontwheel.scale = (0.5259, 0.5259, 0.5259)
ob_bay.location = (0.0, -21.26, 8.436)
ob_bay.scale = (7.035, 30.67, 8.587)

# ---- collection membership
scene.collection.objects.link(ob_body)
scene.collection.objects.link(ob_floor)
scene.collection.objects.link(ob_rearlerftwheel)
scene.collection.objects.link(ob_rearrightwheel)
scene.collection.objects.link(ob_frontwheel)
col_interior.objects.link(ob_bay)

# ---- scene / render settings (as saved in the file)
scene.frame_start = 1; scene.frame_end = 250; scene.frame_set(1)
scene.render.engine = 'BLENDER_EEVEE_NEXT'
bpy.context.view_layer.update()

# ---- added for rendering (the .blend has no active camera and no usable light): camera, sun
cam_auto = bpy.data.cameras.new('AutoCamera')
cam_auto.lens = 50.0
cam_auto.sensor_width = 36.0
cam_auto.clip_end = 2942.17
ob_auto_camera = bpy.data.objects.new('AutoCamera', cam_auto)
scene.collection.objects.link(ob_auto_camera)
ob_auto_camera.location = (167.634, -202.524, 140.122)
ob_auto_camera.rotation_euler = (1.09748, -7.21219e-08, 0.694738)
scene.camera = ob_auto_camera
light_auto_sun = bpy.data.lights.new('AutoSun', 'SUN')
light_auto_sun.energy = 3.0
light_auto_sun.angle = 0.0523599
ob_auto_sun = bpy.data.objects.new('AutoSun', light_auto_sun)
scene.collection.objects.link(ob_auto_sun)
ob_auto_sun.rotation_euler = (0.872665, 0.174533, 0.523599)
bpy.context.view_layer.update()
